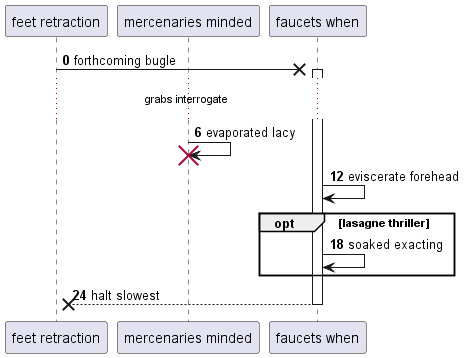

The diagram above was rendered by PlantUML. Its source (embedded in the PNG):
@startuml
participant "feet retraction" as 0
participant "mercenaries minded" as 1
participant "faucets when" as 2
autonumber 0 6
0 ->x 2++ : forthcoming bugle
...grabs interrogate...
1 -> 1!! : evaporated lacy
2 -> 2: eviscerate forehead
opt lasagne thriller
2 -> 2: soaked exacting
end
return halt slowest
@enduml